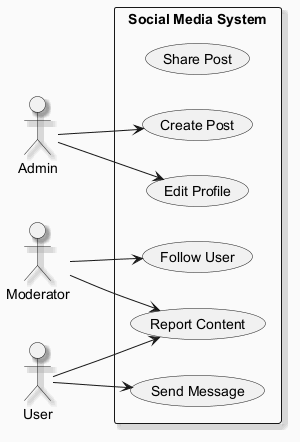

The diagram above was rendered by PlantUML. Its source (embedded in the PNG):
@startuml
skinparam backgroundColor #FAFAFA
skinparam classBackgroundColor #FFF3E0
skinparam classBorderColor #E65100
skinparam shadowing true
left to right direction
actor "Admin" as A
actor "Moderator" as M
actor "User" as U
rectangle "Social Media System" {
  usecase "Share Post" as UC_SharePost
  usecase "Report Content" as UC_ReportContent
  usecase "Follow User" as UC_FollowUser
  usecase "Create Post" as UC_CreatePost
  usecase "Send Message" as UC_SendMessage
  usecase "Edit Profile" as UC_EditProfile
}
A --> UC_CreatePost
A --> UC_EditProfile
M --> UC_FollowUser
M --> UC_ReportContent
U --> UC_ReportContent
U --> UC_SendMessage
@enduml